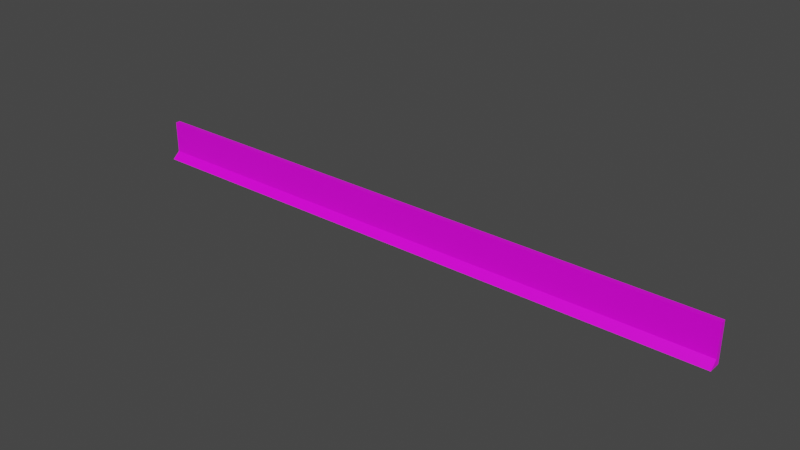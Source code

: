# Source: concreteWall.blend  (saved by Blender 2.82.7; exported with 4.5.12 LTS)
import bpy
from mathutils import Matrix  # noqa: F401  (used for matrix-valued properties, if any)

bpy.ops.wm.read_factory_settings(use_empty=True)
scene = bpy.context.scene
scene.name = 'Scene'

# ---- collections
col_collection = bpy.data.collections.new('Collection'); scene.collection.children.link(col_collection)

# ---- images (referenced by path relative to the original .blend; pixels are not part of the script)
import os
ASSET_DIR = os.environ.get("B2B_ASSET_DIR", "")  # directory of the original .blend (textures are referenced by path, not embedded)
HERE = os.path.dirname(os.path.abspath(__file__))  # packed textures are extracted next to this script under _unpacked/

def load_image(name, relpath, width, height, colorspace="sRGB"):
    """Load a texture the original file referenced (path relative to the .blend, or extracted next to this script)."""
    p = next((c for c in (os.path.join(HERE, relpath), os.path.join(ASSET_DIR, relpath)) if relpath and os.path.exists(c)), "")
    if p:
        img = bpy.data.images.load(p, check_existing=True)
        img.name = name
    else:  # same state as the original file: an image datablock whose file is absent (Cycles renders it pink)
        img = bpy.data.images.new(name, width, height)
        img.source = "FILE"
        img.filepath = "//" + (relpath or name)
    img.colorspace_settings.name = colorspace
    return img
img_concrete_jpg = load_image('concrete.jpg', 'concrete.jpg', 1024, 1024, 'sRGB')

# ---- materials (node trees are filled in below, after node groups)
mat_concrete = bpy.data.materials.new('Concrete')
mat_concrete.alpha_threshold = 0.0
mat_concrete.use_transparent_shadow = False
mat_concrete.line_color = (0.0, 0.0, 0.0, 1.0)

# ---- material node trees
mat_concrete.use_nodes = True; mat_concrete.node_tree.nodes.clear()
_N = mat_concrete.node_tree.nodes; _L = mat_concrete.node_tree.links
n0 = _N.new('ShaderNodeOutputMaterial'); n0.name = 'Material Output'; n0.location = (300, 300)
n1 = _N.new('ShaderNodeBsdfPrincipled'); n1.name = 'Principled BSDF'; n1.location = (10, 300)
n1.distribution = 'GGX'
n1.subsurface_method = 'BURLEY'
n1.inputs[2].default_value = 0.4
n1.inputs[3].default_value = 1.45
n1.inputs[27].default_value = (0.0, 0.0, 0.0, 1.0)
n1.inputs[28].default_value = 1.0
n2 = _N.new('ShaderNodeTexImage'); n2.name = 'Image Texture'; n2.location = (-280, 280)
n2.image = img_concrete_jpg
_L.new(n1.outputs[0], n0.inputs[0])
_L.new(n2.outputs[0], n1.inputs[0])
n0.is_active_output = True

# ---- world
world_world = bpy.data.worlds.new('World'); scene.world = world_world
world_world.use_nodes = True; world_world.node_tree.nodes.clear()
_N = world_world.node_tree.nodes; _L = world_world.node_tree.links
n0 = _N.new('ShaderNodeOutputWorld'); n0.name = 'World Output'; n0.location = (300, 300)
n1 = _N.new('ShaderNodeBackground'); n1.name = 'Background'; n1.location = (10, 300)
n1.inputs[0].default_value = (0.05088, 0.05088, 0.05088, 1.0)
_L.new(n1.outputs[0], n0.inputs[0])
n0.is_active_output = True
world_world.color = (0.05088, 0.05088, 0.05088)
world_world.use_sun_shadow = False
world_world.sun_shadow_jitter_overblur = 0.0

# ---- meshes
me_cube = bpy.data.meshes.new('Cube')
me_cube.from_pydata([(1.0, 1.0, 1.0), (1.0, 1.0, -1.0), (1.0, -1.0, 1.0), (1.0, -4.183, -1.0), (-1.0, 1.0, 1.0), (-1.0, 1.0, -1.0), (-1.0, -1.0, 1.0), (-1.0, -4.183, -1.0), (-1.0, -1.0, -0.6547), (1.0, -1.0, -0.6547), (-1.0, -1.0, -0.6547), (-1.0, -1.0, 1.0), (1.0, -1.0, 1.0), (1.0, -1.0, -0.6547)], [], [(0, 4, 6, 2), (3, 9, 8, 7), (7, 8, 6, 4, 5), (5, 1, 3, 7), (1, 0, 2, 9, 3), (5, 4, 0, 1), (2, 6, 11, 12), (10, 13, 12, 11), (9, 2, 12, 13), (6, 8, 10, 11), (8, 9, 13, 10)])
_uv = me_cube.uv_layers.new(name='UVMap')
_uv.uv.foreach_set('vector', [0.625, 0.5, 0.875, 0.5, 0.875, 0.75, 0.625, 0.75, 0.08561, 0.08264, 0.8996, 0.1968, 0.9961, 0.998, 0.1821, 0.8839, 0.2352, 0.6024, 0.5, 0.0, 0.8652, 0.6103, 0.8652, 0.8603, 0.2352, 0.8524, 0.125, 0.5, 0.375, 0.5, 0.375, 0.75, 0.125, 0.75, 0.375, 0.5, 0.625, 0.5, 0.625, 0.75, 0.5, 0.75, 0.375, 0.75, 0.375, 0.25, 0.625, 0.25, 0.625, 0.5, 0.375, 0.5, 0.625, 0.75, 0.875, 0.75, 0.875, 0.75, 0.625, 0.75, 0.003787, 0.362, 0.9864, 0.3641, 0.9854, 0.6989, 0.002743, 0.6969, 0.5, 0.75, 0.625, 0.75, 0.625, 0.75, 0.5, 0.75, 0.625, 0.0, 0.5, 0.0, 0.5, 0.0, 0.625, 0.0, 0.5, 1.0, 0.5, 0.75, 0.5, 0.75, 0.5, 1.0])
me_cube.materials.append(mat_concrete)
me_cube.use_remesh_preserve_volume = False
me_cube.use_remesh_preserve_attributes = False
me_cube.use_mirror_vertex_groups = False
me_cube.update()

# ---- objects
ob_cube = bpy.data.objects.new('Cube', me_cube)

# ---- transforms, parenting, visibility, modifiers, constraints
ob_cube.location = (0.0, 0.0, 8.0)
ob_cube.scale = (125.0, 1.0, 8.0)
ob_cube.lock_rotations_4d = False
ob_cube.empty_display_type = 'ARROWS'
ob_cube.lineart.crease_threshold = 0.0

# ---- collection membership
col_collection.objects.link(ob_cube)

# ---- scene / render settings (as saved in the file)
scene.frame_start = 1; scene.frame_end = 250; scene.frame_set(1)
scene.render.engine = 'BLENDER_EEVEE_NEXT'
scene.cycles.use_denoising = False
scene.cycles.samples = 128
scene.cycles.sampling_pattern = 'TABULATED_SOBOL'
scene.cycles.use_adaptive_sampling = False
scene.cycles.use_light_tree = False
scene.view_settings.view_transform = 'Filmic'
bpy.context.view_layer.update()

# ---- added for rendering (the .blend has no active camera and no usable light): camera, sun
cam_auto = bpy.data.cameras.new('AutoCamera')
cam_auto.lens = 50.0
cam_auto.sensor_width = 36.0
cam_auto.clip_end = 4068.58
ob_auto_camera = bpy.data.objects.new('AutoCamera', cam_auto)
scene.collection.objects.link(ob_auto_camera)
ob_auto_camera.location = (231.829, -279.786, 193.463)
ob_auto_camera.rotation_euler = (1.09748, -7.21219e-08, 0.694738)
scene.camera = ob_auto_camera
light_auto_sun = bpy.data.lights.new('AutoSun', 'SUN')
light_auto_sun.energy = 3.0
light_auto_sun.angle = 0.0523599
ob_auto_sun = bpy.data.objects.new('AutoSun', light_auto_sun)
scene.collection.objects.link(ob_auto_sun)
ob_auto_sun.rotation_euler = (0.872665, 0.174533, 0.523599)
bpy.context.view_layer.update()

